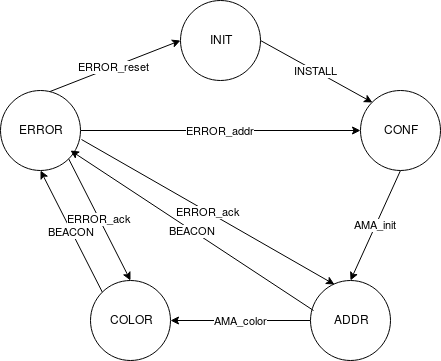

The diagram above was exported from draw.io. Its source (the exported page's mxGraphModel, read from the mxfile embedded in the PNG):
<mxGraphModel dx="836" dy="457" grid="1" gridSize="10" guides="1" tooltips="1" connect="1" arrows="1" fold="1" page="1" pageScale="1" pageWidth="827" pageHeight="1169" math="0" shadow="0">
  <root>
    <mxCell id="0" />
    <mxCell id="1" parent="0" />
    <mxCell id="APUWUg6Ibu-j0sR_GXNS-16" value="INSTALL" style="rounded=0;html=1;exitX=1;exitY=0.5;exitDx=0;exitDy=0;entryX=0;entryY=0;entryDx=0;entryDy=0;jettySize=auto;orthogonalLoop=1;" parent="1" source="APUWUg6Ibu-j0sR_GXNS-10" target="APUWUg6Ibu-j0sR_GXNS-12" edge="1">
      <mxGeometry relative="1" as="geometry" />
    </mxCell>
    <mxCell id="APUWUg6Ibu-j0sR_GXNS-10" value="INIT" style="ellipse;whiteSpace=wrap;html=1;aspect=fixed;" parent="1" vertex="1">
      <mxGeometry x="300" y="30" width="80" height="80" as="geometry" />
    </mxCell>
    <mxCell id="APUWUg6Ibu-j0sR_GXNS-19" value="AMA_color" style="edgeStyle=none;rounded=0;html=1;exitX=0;exitY=0.5;exitDx=0;exitDy=0;entryX=1;entryY=0.5;entryDx=0;entryDy=0;jettySize=auto;orthogonalLoop=1;" parent="1" source="APUWUg6Ibu-j0sR_GXNS-11" target="APUWUg6Ibu-j0sR_GXNS-13" edge="1">
      <mxGeometry relative="1" as="geometry" />
    </mxCell>
    <mxCell id="APUWUg6Ibu-j0sR_GXNS-11" value="ADDR" style="ellipse;whiteSpace=wrap;html=1;aspect=fixed;" parent="1" vertex="1">
      <mxGeometry x="430" y="310" width="80" height="80" as="geometry" />
    </mxCell>
    <mxCell id="APUWUg6Ibu-j0sR_GXNS-17" value="AMA_init" style="edgeStyle=none;rounded=0;html=1;exitX=0.5;exitY=1;exitDx=0;exitDy=0;entryX=0.5;entryY=0;entryDx=0;entryDy=0;jettySize=auto;orthogonalLoop=1;" parent="1" source="APUWUg6Ibu-j0sR_GXNS-12" target="APUWUg6Ibu-j0sR_GXNS-11" edge="1">
      <mxGeometry relative="1" as="geometry" />
    </mxCell>
    <mxCell id="APUWUg6Ibu-j0sR_GXNS-12" value="CONF" style="ellipse;whiteSpace=wrap;html=1;aspect=fixed;" parent="1" vertex="1">
      <mxGeometry x="480" y="120" width="80" height="80" as="geometry" />
    </mxCell>
    <mxCell id="APUWUg6Ibu-j0sR_GXNS-37" value="BEACON" style="edgeStyle=none;rounded=0;html=1;exitX=0;exitY=0;exitDx=0;exitDy=0;entryX=0.5;entryY=1;entryDx=0;entryDy=0;jettySize=auto;orthogonalLoop=1;" parent="1" source="APUWUg6Ibu-j0sR_GXNS-13" target="APUWUg6Ibu-j0sR_GXNS-14" edge="1">
      <mxGeometry relative="1" as="geometry" />
    </mxCell>
    <mxCell id="APUWUg6Ibu-j0sR_GXNS-13" value="COLOR" style="ellipse;whiteSpace=wrap;html=1;aspect=fixed;" parent="1" vertex="1">
      <mxGeometry x="210" y="310" width="80" height="80" as="geometry" />
    </mxCell>
    <mxCell id="APUWUg6Ibu-j0sR_GXNS-36" value="ERROR_ack" style="edgeStyle=none;rounded=0;html=1;exitX=1;exitY=1;exitDx=0;exitDy=0;entryX=0.5;entryY=0;entryDx=0;entryDy=0;jettySize=auto;orthogonalLoop=1;" parent="1" source="APUWUg6Ibu-j0sR_GXNS-14" target="APUWUg6Ibu-j0sR_GXNS-13" edge="1">
      <mxGeometry relative="1" as="geometry" />
    </mxCell>
    <mxCell id="APUWUg6Ibu-j0sR_GXNS-38" value="ERROR_addr" style="edgeStyle=none;rounded=0;html=1;exitX=1;exitY=0.5;exitDx=0;exitDy=0;jettySize=auto;orthogonalLoop=1;" parent="1" source="APUWUg6Ibu-j0sR_GXNS-14" target="APUWUg6Ibu-j0sR_GXNS-12" edge="1">
      <mxGeometry relative="1" as="geometry" />
    </mxCell>
    <mxCell id="APUWUg6Ibu-j0sR_GXNS-39" value="ERROR_reset" style="edgeStyle=none;rounded=0;html=1;exitX=0.588;exitY=0.025;exitDx=0;exitDy=0;entryX=0;entryY=0.5;entryDx=0;entryDy=0;jettySize=auto;orthogonalLoop=1;exitPerimeter=0;" parent="1" source="APUWUg6Ibu-j0sR_GXNS-14" target="APUWUg6Ibu-j0sR_GXNS-10" edge="1">
      <mxGeometry relative="1" as="geometry" />
    </mxCell>
    <mxCell id="APUWUg6Ibu-j0sR_GXNS-14" value="ERROR" style="ellipse;whiteSpace=wrap;html=1;aspect=fixed;" parent="1" vertex="1">
      <mxGeometry x="120" y="120" width="80" height="80" as="geometry" />
    </mxCell>
    <mxCell id="v40XRlJ_x1gzsxcF-5TL-1" value="BEACON" style="edgeStyle=none;rounded=0;html=1;exitX=0.038;exitY=0.375;exitDx=0;exitDy=0;jettySize=auto;orthogonalLoop=1;exitPerimeter=0;" edge="1" parent="1" source="APUWUg6Ibu-j0sR_GXNS-11">
      <mxGeometry relative="1" as="geometry">
        <mxPoint x="232" y="332" as="sourcePoint" />
        <mxPoint x="190" y="180" as="targetPoint" />
      </mxGeometry>
    </mxCell>
    <mxCell id="v40XRlJ_x1gzsxcF-5TL-3" value="ERROR_ack" style="edgeStyle=none;rounded=0;html=1;exitX=1.013;exitY=0.613;exitDx=0;exitDy=0;entryX=0.3;entryY=0.05;entryDx=0;entryDy=0;jettySize=auto;orthogonalLoop=1;entryPerimeter=0;exitPerimeter=0;" edge="1" parent="1" source="APUWUg6Ibu-j0sR_GXNS-14" target="APUWUg6Ibu-j0sR_GXNS-11">
      <mxGeometry relative="1" as="geometry">
        <mxPoint x="198" y="198" as="sourcePoint" />
        <mxPoint x="260" y="320" as="targetPoint" />
      </mxGeometry>
    </mxCell>
  </root>
</mxGraphModel>